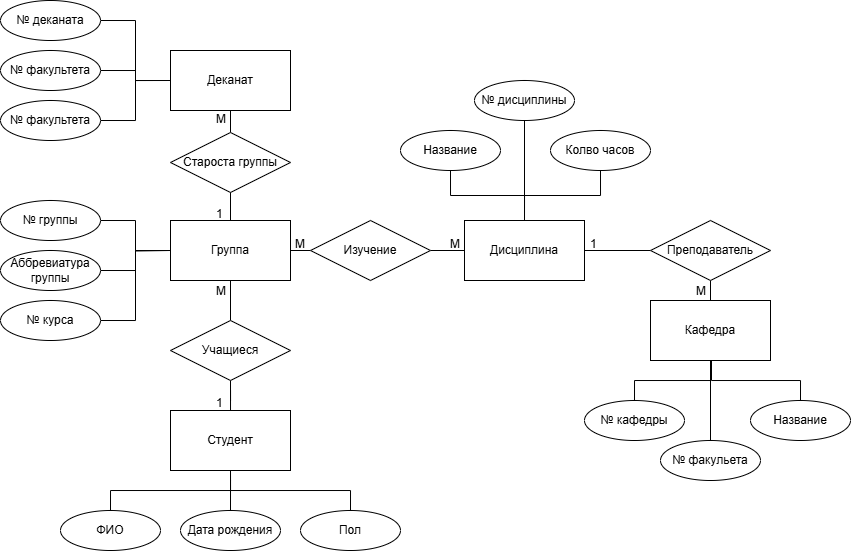

The diagram above was exported from draw.io. Its source (the exported page's mxGraphModel, read from the mxfile embedded in the PNG):
<mxGraphModel dx="1315" dy="267" grid="1" gridSize="10" guides="1" tooltips="1" connect="1" arrows="0" fold="1" page="1" pageScale="1" pageWidth="827" pageHeight="1169" math="0" shadow="0">
  <root>
    <mxCell id="0" />
    <mxCell id="1" parent="0" />
    <mxCell id="1peA9otDZGuO_Py8tUt4-1" value="Студент" style="rounded=0;whiteSpace=wrap;html=1;" parent="1" vertex="1">
      <mxGeometry x="120" y="420" width="120" height="60" as="geometry" />
    </mxCell>
    <mxCell id="1peA9otDZGuO_Py8tUt4-61" style="edgeStyle=orthogonalEdgeStyle;rounded=0;orthogonalLoop=1;jettySize=auto;html=1;exitX=0.5;exitY=0;exitDx=0;exitDy=0;entryX=0.5;entryY=1;entryDx=0;entryDy=0;endArrow=none;startFill=0;" parent="1" source="1peA9otDZGuO_Py8tUt4-6" target="1peA9otDZGuO_Py8tUt4-37" edge="1">
      <mxGeometry relative="1" as="geometry" />
    </mxCell>
    <mxCell id="1peA9otDZGuO_Py8tUt4-6" value="Кафедра" style="rounded=0;whiteSpace=wrap;html=1;" parent="1" vertex="1">
      <mxGeometry x="600" y="310" width="120" height="60" as="geometry" />
    </mxCell>
    <mxCell id="1peA9otDZGuO_Py8tUt4-60" style="edgeStyle=orthogonalEdgeStyle;rounded=0;orthogonalLoop=1;jettySize=auto;html=1;exitX=1;exitY=0.5;exitDx=0;exitDy=0;entryX=0;entryY=0.5;entryDx=0;entryDy=0;endArrow=none;startFill=0;" parent="1" source="1peA9otDZGuO_Py8tUt4-9" target="1peA9otDZGuO_Py8tUt4-37" edge="1">
      <mxGeometry relative="1" as="geometry" />
    </mxCell>
    <mxCell id="1peA9otDZGuO_Py8tUt4-9" value="Дисциплина" style="rounded=0;whiteSpace=wrap;html=1;" parent="1" vertex="1">
      <mxGeometry x="414" y="230" width="120" height="60" as="geometry" />
    </mxCell>
    <mxCell id="1peA9otDZGuO_Py8tUt4-15" value="Деканат" style="rounded=0;whiteSpace=wrap;html=1;" parent="1" vertex="1">
      <mxGeometry x="120" y="60" width="120" height="60" as="geometry" />
    </mxCell>
    <mxCell id="1peA9otDZGuO_Py8tUt4-56" style="edgeStyle=orthogonalEdgeStyle;rounded=0;orthogonalLoop=1;jettySize=auto;html=1;exitX=1;exitY=0.5;exitDx=0;exitDy=0;entryX=0;entryY=0.5;entryDx=0;entryDy=0;endArrow=none;startFill=0;" parent="1" source="1peA9otDZGuO_Py8tUt4-16" target="1peA9otDZGuO_Py8tUt4-27" edge="1">
      <mxGeometry relative="1" as="geometry" />
    </mxCell>
    <mxCell id="1peA9otDZGuO_Py8tUt4-16" value="№ курса" style="ellipse;whiteSpace=wrap;html=1;align=center;" parent="1" vertex="1">
      <mxGeometry x="-50" y="310" width="100" height="40" as="geometry" />
    </mxCell>
    <mxCell id="1peA9otDZGuO_Py8tUt4-23" style="edgeStyle=orthogonalEdgeStyle;rounded=0;orthogonalLoop=1;jettySize=auto;html=1;exitX=0.5;exitY=0;exitDx=0;exitDy=0;entryX=0.5;entryY=1;entryDx=0;entryDy=0;endArrow=none;startFill=0;" parent="1" source="1peA9otDZGuO_Py8tUt4-18" target="1peA9otDZGuO_Py8tUt4-1" edge="1">
      <mxGeometry relative="1" as="geometry" />
    </mxCell>
    <mxCell id="1peA9otDZGuO_Py8tUt4-18" value="ФИО" style="ellipse;whiteSpace=wrap;html=1;align=center;" parent="1" vertex="1">
      <mxGeometry x="10" y="520" width="100" height="40" as="geometry" />
    </mxCell>
    <mxCell id="1peA9otDZGuO_Py8tUt4-24" style="edgeStyle=orthogonalEdgeStyle;rounded=0;orthogonalLoop=1;jettySize=auto;html=1;exitX=0.5;exitY=0;exitDx=0;exitDy=0;entryX=0.5;entryY=1;entryDx=0;entryDy=0;endArrow=none;endFill=1;startFill=0;" parent="1" source="1peA9otDZGuO_Py8tUt4-19" target="1peA9otDZGuO_Py8tUt4-1" edge="1">
      <mxGeometry relative="1" as="geometry">
        <mxPoint x="140.00000000000023" y="480" as="targetPoint" />
        <Array as="points">
          <mxPoint x="180" y="490" />
          <mxPoint x="180" y="490" />
        </Array>
      </mxGeometry>
    </mxCell>
    <mxCell id="1peA9otDZGuO_Py8tUt4-19" value="Дата рождения" style="ellipse;whiteSpace=wrap;html=1;align=center;" parent="1" vertex="1">
      <mxGeometry x="130" y="520" width="100" height="40" as="geometry" />
    </mxCell>
    <mxCell id="1peA9otDZGuO_Py8tUt4-25" style="edgeStyle=orthogonalEdgeStyle;rounded=0;orthogonalLoop=1;jettySize=auto;html=1;exitX=0.5;exitY=0;exitDx=0;exitDy=0;entryX=0.5;entryY=1;entryDx=0;entryDy=0;endArrow=none;startFill=0;" parent="1" source="1peA9otDZGuO_Py8tUt4-20" target="1peA9otDZGuO_Py8tUt4-1" edge="1">
      <mxGeometry relative="1" as="geometry" />
    </mxCell>
    <mxCell id="1peA9otDZGuO_Py8tUt4-20" value="Пол" style="ellipse;whiteSpace=wrap;html=1;align=center;" parent="1" vertex="1">
      <mxGeometry x="250" y="520" width="100" height="40" as="geometry" />
    </mxCell>
    <mxCell id="1peA9otDZGuO_Py8tUt4-62" style="edgeStyle=orthogonalEdgeStyle;rounded=0;orthogonalLoop=1;jettySize=auto;html=1;exitX=0.5;exitY=0;exitDx=0;exitDy=0;entryX=0.5;entryY=1;entryDx=0;entryDy=0;endArrow=none;startFill=0;" parent="1" source="1peA9otDZGuO_Py8tUt4-26" target="1peA9otDZGuO_Py8tUt4-15" edge="1">
      <mxGeometry relative="1" as="geometry" />
    </mxCell>
    <mxCell id="1peA9otDZGuO_Py8tUt4-26" value="Староста группы" style="shape=rhombus;perimeter=rhombusPerimeter;whiteSpace=wrap;html=1;align=center;" parent="1" vertex="1">
      <mxGeometry x="120" y="142" width="120" height="60" as="geometry" />
    </mxCell>
    <mxCell id="1peA9otDZGuO_Py8tUt4-58" style="edgeStyle=orthogonalEdgeStyle;rounded=0;orthogonalLoop=1;jettySize=auto;html=1;exitX=1;exitY=0.5;exitDx=0;exitDy=0;entryX=0;entryY=0.5;entryDx=0;entryDy=0;endArrow=none;endFill=1;startFill=0;" parent="1" source="1peA9otDZGuO_Py8tUt4-27" target="1peA9otDZGuO_Py8tUt4-33" edge="1">
      <mxGeometry relative="1" as="geometry" />
    </mxCell>
    <mxCell id="1peA9otDZGuO_Py8tUt4-63" style="edgeStyle=orthogonalEdgeStyle;rounded=0;orthogonalLoop=1;jettySize=auto;html=1;exitX=0.5;exitY=0;exitDx=0;exitDy=0;entryX=0.5;entryY=1;entryDx=0;entryDy=0;endArrow=none;startFill=0;" parent="1" source="1peA9otDZGuO_Py8tUt4-27" target="1peA9otDZGuO_Py8tUt4-26" edge="1">
      <mxGeometry relative="1" as="geometry" />
    </mxCell>
    <mxCell id="1peA9otDZGuO_Py8tUt4-64" style="edgeStyle=orthogonalEdgeStyle;rounded=0;orthogonalLoop=1;jettySize=auto;html=1;exitX=0.5;exitY=1;exitDx=0;exitDy=0;endArrow=none;startFill=0;" parent="1" source="1peA9otDZGuO_Py8tUt4-27" target="1peA9otDZGuO_Py8tUt4-29" edge="1">
      <mxGeometry relative="1" as="geometry" />
    </mxCell>
    <mxCell id="1peA9otDZGuO_Py8tUt4-27" value="Группа" style="rounded=0;whiteSpace=wrap;html=1;" parent="1" vertex="1">
      <mxGeometry x="120" y="230" width="120" height="60" as="geometry" />
    </mxCell>
    <mxCell id="1peA9otDZGuO_Py8tUt4-45" style="edgeStyle=orthogonalEdgeStyle;rounded=0;orthogonalLoop=1;jettySize=auto;html=1;exitX=1;exitY=0.5;exitDx=0;exitDy=0;entryX=0;entryY=0.5;entryDx=0;entryDy=0;endArrow=none;startFill=0;" parent="1" source="1peA9otDZGuO_Py8tUt4-28" target="1peA9otDZGuO_Py8tUt4-27" edge="1">
      <mxGeometry relative="1" as="geometry" />
    </mxCell>
    <mxCell id="1peA9otDZGuO_Py8tUt4-28" value="№ группы" style="ellipse;whiteSpace=wrap;html=1;align=center;" parent="1" vertex="1">
      <mxGeometry x="-50" y="210" width="100" height="40" as="geometry" />
    </mxCell>
    <mxCell id="1peA9otDZGuO_Py8tUt4-65" style="edgeStyle=orthogonalEdgeStyle;rounded=0;orthogonalLoop=1;jettySize=auto;html=1;exitX=0.5;exitY=1;exitDx=0;exitDy=0;endArrow=none;startFill=0;" parent="1" source="1peA9otDZGuO_Py8tUt4-29" target="1peA9otDZGuO_Py8tUt4-1" edge="1">
      <mxGeometry relative="1" as="geometry" />
    </mxCell>
    <mxCell id="1peA9otDZGuO_Py8tUt4-29" value="Учащиеся" style="shape=rhombus;perimeter=rhombusPerimeter;whiteSpace=wrap;html=1;align=center;" parent="1" vertex="1">
      <mxGeometry x="120" y="330" width="120" height="60" as="geometry" />
    </mxCell>
    <mxCell id="1peA9otDZGuO_Py8tUt4-42" style="edgeStyle=orthogonalEdgeStyle;rounded=0;orthogonalLoop=1;jettySize=auto;html=1;exitX=1;exitY=0.5;exitDx=0;exitDy=0;entryX=0;entryY=0.5;entryDx=0;entryDy=0;endArrow=none;startFill=0;" parent="1" source="1peA9otDZGuO_Py8tUt4-30" target="1peA9otDZGuO_Py8tUt4-15" edge="1">
      <mxGeometry relative="1" as="geometry" />
    </mxCell>
    <mxCell id="1peA9otDZGuO_Py8tUt4-30" value="№ деканата" style="ellipse;whiteSpace=wrap;html=1;align=center;" parent="1" vertex="1">
      <mxGeometry x="-50" y="10" width="100" height="40" as="geometry" />
    </mxCell>
    <mxCell id="1peA9otDZGuO_Py8tUt4-43" style="edgeStyle=orthogonalEdgeStyle;rounded=0;orthogonalLoop=1;jettySize=auto;html=1;exitX=1;exitY=0.5;exitDx=0;exitDy=0;entryX=0;entryY=0.5;entryDx=0;entryDy=0;endArrow=none;startFill=0;" parent="1" source="1peA9otDZGuO_Py8tUt4-31" target="1peA9otDZGuO_Py8tUt4-15" edge="1">
      <mxGeometry relative="1" as="geometry" />
    </mxCell>
    <mxCell id="1peA9otDZGuO_Py8tUt4-31" value="№ факультета" style="ellipse;whiteSpace=wrap;html=1;align=center;" parent="1" vertex="1">
      <mxGeometry x="-50" y="60" width="100" height="40" as="geometry" />
    </mxCell>
    <mxCell id="1peA9otDZGuO_Py8tUt4-44" style="edgeStyle=orthogonalEdgeStyle;rounded=0;orthogonalLoop=1;jettySize=auto;html=1;exitX=1;exitY=0.5;exitDx=0;exitDy=0;entryX=0;entryY=0.5;entryDx=0;entryDy=0;endArrow=none;startFill=0;" parent="1" source="1peA9otDZGuO_Py8tUt4-32" target="1peA9otDZGuO_Py8tUt4-15" edge="1">
      <mxGeometry relative="1" as="geometry" />
    </mxCell>
    <mxCell id="1peA9otDZGuO_Py8tUt4-32" value="№ факультета" style="ellipse;whiteSpace=wrap;html=1;align=center;" parent="1" vertex="1">
      <mxGeometry x="-50" y="110" width="100" height="40" as="geometry" />
    </mxCell>
    <mxCell id="1peA9otDZGuO_Py8tUt4-59" style="edgeStyle=orthogonalEdgeStyle;rounded=0;orthogonalLoop=1;jettySize=auto;html=1;exitX=1;exitY=0.5;exitDx=0;exitDy=0;entryX=0;entryY=0.5;entryDx=0;entryDy=0;endArrow=none;startFill=0;" parent="1" source="1peA9otDZGuO_Py8tUt4-33" target="1peA9otDZGuO_Py8tUt4-9" edge="1">
      <mxGeometry relative="1" as="geometry" />
    </mxCell>
    <mxCell id="1peA9otDZGuO_Py8tUt4-33" value="Изучение" style="shape=rhombus;perimeter=rhombusPerimeter;whiteSpace=wrap;html=1;align=center;" parent="1" vertex="1">
      <mxGeometry x="260" y="230" width="120" height="60" as="geometry" />
    </mxCell>
    <mxCell id="1peA9otDZGuO_Py8tUt4-47" style="edgeStyle=orthogonalEdgeStyle;rounded=0;orthogonalLoop=1;jettySize=auto;html=1;exitX=0.5;exitY=1;exitDx=0;exitDy=0;entryX=0.5;entryY=0;entryDx=0;entryDy=0;endArrow=none;startFill=0;" parent="1" source="1peA9otDZGuO_Py8tUt4-34" target="1peA9otDZGuO_Py8tUt4-9" edge="1">
      <mxGeometry relative="1" as="geometry" />
    </mxCell>
    <mxCell id="1peA9otDZGuO_Py8tUt4-34" value="Название" style="ellipse;whiteSpace=wrap;html=1;align=center;" parent="1" vertex="1">
      <mxGeometry x="350" y="140" width="100" height="40" as="geometry" />
    </mxCell>
    <mxCell id="1peA9otDZGuO_Py8tUt4-48" style="edgeStyle=orthogonalEdgeStyle;rounded=0;orthogonalLoop=1;jettySize=auto;html=1;exitX=0.5;exitY=1;exitDx=0;exitDy=0;endArrow=none;startFill=0;" parent="1" source="1peA9otDZGuO_Py8tUt4-35" target="1peA9otDZGuO_Py8tUt4-9" edge="1">
      <mxGeometry relative="1" as="geometry" />
    </mxCell>
    <mxCell id="1peA9otDZGuO_Py8tUt4-35" value="№ дисциплины" style="ellipse;whiteSpace=wrap;html=1;align=center;" parent="1" vertex="1">
      <mxGeometry x="424" y="90" width="100" height="40" as="geometry" />
    </mxCell>
    <mxCell id="1peA9otDZGuO_Py8tUt4-50" style="edgeStyle=orthogonalEdgeStyle;rounded=0;orthogonalLoop=1;jettySize=auto;html=1;exitX=0.5;exitY=1;exitDx=0;exitDy=0;entryX=0.5;entryY=0;entryDx=0;entryDy=0;endArrow=none;startFill=0;" parent="1" source="1peA9otDZGuO_Py8tUt4-36" target="1peA9otDZGuO_Py8tUt4-9" edge="1">
      <mxGeometry relative="1" as="geometry" />
    </mxCell>
    <mxCell id="1peA9otDZGuO_Py8tUt4-36" value="Колво часов" style="ellipse;whiteSpace=wrap;html=1;align=center;" parent="1" vertex="1">
      <mxGeometry x="500" y="140" width="100" height="40" as="geometry" />
    </mxCell>
    <mxCell id="1peA9otDZGuO_Py8tUt4-37" value="Преподаватель" style="shape=rhombus;perimeter=rhombusPerimeter;whiteSpace=wrap;html=1;align=center;" parent="1" vertex="1">
      <mxGeometry x="600" y="230" width="120" height="60" as="geometry" />
    </mxCell>
    <mxCell id="1peA9otDZGuO_Py8tUt4-53" style="edgeStyle=orthogonalEdgeStyle;rounded=0;orthogonalLoop=1;jettySize=auto;html=1;exitX=0.5;exitY=0;exitDx=0;exitDy=0;entryX=0.5;entryY=1;entryDx=0;entryDy=0;endArrow=none;startFill=0;" parent="1" source="1peA9otDZGuO_Py8tUt4-38" target="1peA9otDZGuO_Py8tUt4-6" edge="1">
      <mxGeometry relative="1" as="geometry" />
    </mxCell>
    <mxCell id="1peA9otDZGuO_Py8tUt4-38" value="№ кафедры" style="ellipse;whiteSpace=wrap;html=1;align=center;" parent="1" vertex="1">
      <mxGeometry x="534" y="410" width="100" height="40" as="geometry" />
    </mxCell>
    <mxCell id="1peA9otDZGuO_Py8tUt4-51" style="edgeStyle=orthogonalEdgeStyle;rounded=0;orthogonalLoop=1;jettySize=auto;html=1;exitX=0.5;exitY=0;exitDx=0;exitDy=0;entryX=0.5;entryY=1;entryDx=0;entryDy=0;endArrow=none;startFill=0;" parent="1" source="1peA9otDZGuO_Py8tUt4-39" target="1peA9otDZGuO_Py8tUt4-6" edge="1">
      <mxGeometry relative="1" as="geometry" />
    </mxCell>
    <mxCell id="1peA9otDZGuO_Py8tUt4-39" value="№ факульета" style="ellipse;whiteSpace=wrap;html=1;align=center;" parent="1" vertex="1">
      <mxGeometry x="610" y="450" width="100" height="40" as="geometry" />
    </mxCell>
    <mxCell id="1peA9otDZGuO_Py8tUt4-55" style="edgeStyle=orthogonalEdgeStyle;rounded=0;orthogonalLoop=1;jettySize=auto;html=1;exitX=0.5;exitY=0;exitDx=0;exitDy=0;endArrow=none;startFill=0;" parent="1" source="1peA9otDZGuO_Py8tUt4-40" edge="1">
      <mxGeometry relative="1" as="geometry">
        <mxPoint x="660" y="370" as="targetPoint" />
        <Array as="points">
          <mxPoint x="750" y="390" />
          <mxPoint x="661" y="390" />
          <mxPoint x="661" y="370" />
        </Array>
      </mxGeometry>
    </mxCell>
    <mxCell id="1peA9otDZGuO_Py8tUt4-40" value="Название" style="ellipse;whiteSpace=wrap;html=1;align=center;" parent="1" vertex="1">
      <mxGeometry x="700" y="410" width="100" height="40" as="geometry" />
    </mxCell>
    <mxCell id="1peA9otDZGuO_Py8tUt4-46" style="edgeStyle=orthogonalEdgeStyle;rounded=0;orthogonalLoop=1;jettySize=auto;html=1;exitX=1;exitY=0.5;exitDx=0;exitDy=0;endArrow=none;startFill=0;" parent="1" source="1peA9otDZGuO_Py8tUt4-41" edge="1">
      <mxGeometry relative="1" as="geometry">
        <mxPoint x="120.00000000000023" y="260" as="targetPoint" />
      </mxGeometry>
    </mxCell>
    <mxCell id="1peA9otDZGuO_Py8tUt4-41" value="Аббревиатура группы" style="ellipse;whiteSpace=wrap;html=1;align=center;" parent="1" vertex="1">
      <mxGeometry x="-50" y="260" width="100" height="40" as="geometry" />
    </mxCell>
    <mxCell id="1peA9otDZGuO_Py8tUt4-66" value="1" style="text;strokeColor=none;fillColor=none;spacingLeft=4;spacingRight=4;overflow=hidden;rotatable=0;points=[[0,0.5],[1,0.5]];portConstraint=eastwest;fontSize=12;whiteSpace=wrap;html=1;" parent="1" vertex="1">
      <mxGeometry x="160" y="210" width="40" height="30" as="geometry" />
    </mxCell>
    <mxCell id="1peA9otDZGuO_Py8tUt4-67" value="M" style="text;strokeColor=none;fillColor=none;spacingLeft=4;spacingRight=4;overflow=hidden;rotatable=0;points=[[0,0.5],[1,0.5]];portConstraint=eastwest;fontSize=12;whiteSpace=wrap;html=1;" parent="1" vertex="1">
      <mxGeometry x="160" y="115" width="40" height="30" as="geometry" />
    </mxCell>
    <mxCell id="1peA9otDZGuO_Py8tUt4-68" value="1" style="text;strokeColor=none;fillColor=none;spacingLeft=4;spacingRight=4;overflow=hidden;rotatable=0;points=[[0,0.5],[1,0.5]];portConstraint=eastwest;fontSize=12;whiteSpace=wrap;html=1;" parent="1" vertex="1">
      <mxGeometry x="160" y="399" width="40" height="30" as="geometry" />
    </mxCell>
    <mxCell id="1peA9otDZGuO_Py8tUt4-69" value="M" style="text;strokeColor=none;fillColor=none;spacingLeft=4;spacingRight=4;overflow=hidden;rotatable=0;points=[[0,0.5],[1,0.5]];portConstraint=eastwest;fontSize=12;whiteSpace=wrap;html=1;" parent="1" vertex="1">
      <mxGeometry x="160" y="287" width="40" height="30" as="geometry" />
    </mxCell>
    <mxCell id="1peA9otDZGuO_Py8tUt4-70" value="M" style="text;strokeColor=none;fillColor=none;spacingLeft=4;spacingRight=4;overflow=hidden;rotatable=0;points=[[0,0.5],[1,0.5]];portConstraint=eastwest;fontSize=12;whiteSpace=wrap;html=1;" parent="1" vertex="1">
      <mxGeometry x="239" y="240" width="40" height="30" as="geometry" />
    </mxCell>
    <mxCell id="1peA9otDZGuO_Py8tUt4-71" value="M" style="text;strokeColor=none;fillColor=none;spacingLeft=4;spacingRight=4;overflow=hidden;rotatable=0;points=[[0,0.5],[1,0.5]];portConstraint=eastwest;fontSize=12;whiteSpace=wrap;html=1;" parent="1" vertex="1">
      <mxGeometry x="394" y="240" width="40" height="30" as="geometry" />
    </mxCell>
    <mxCell id="1peA9otDZGuO_Py8tUt4-72" value="1" style="text;strokeColor=none;fillColor=none;spacingLeft=4;spacingRight=4;overflow=hidden;rotatable=0;points=[[0,0.5],[1,0.5]];portConstraint=eastwest;fontSize=12;whiteSpace=wrap;html=1;" parent="1" vertex="1">
      <mxGeometry x="534" y="240" width="40" height="30" as="geometry" />
    </mxCell>
    <mxCell id="1peA9otDZGuO_Py8tUt4-73" value="M" style="text;strokeColor=none;fillColor=none;spacingLeft=4;spacingRight=4;overflow=hidden;rotatable=0;points=[[0,0.5],[1,0.5]];portConstraint=eastwest;fontSize=12;whiteSpace=wrap;html=1;" parent="1" vertex="1">
      <mxGeometry x="640" y="287" width="40" height="30" as="geometry" />
    </mxCell>
  </root>
</mxGraphModel>